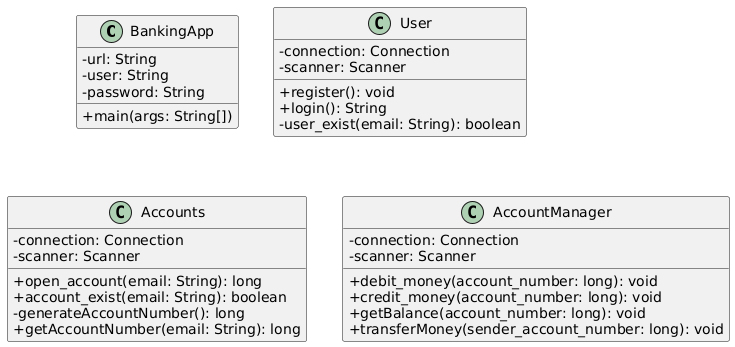

The diagram above was rendered by PlantUML. Its source (embedded in the PNG):
@startuml
skinparam classAttributeIconSize 0

class BankingApp {
    - url: String
    - user: String
    - password: String
    + main(args: String[])
}

class User {
    - connection: Connection
    - scanner: Scanner
    + register(): void
    + login(): String
    - user_exist(email: String): boolean
}

class Accounts {
    - connection: Connection
    - scanner: Scanner
    + open_account(email: String): long
    + account_exist(email: String): boolean
    - generateAccountNumber(): long
    + getAccountNumber(email: String): long
}

class AccountManager {
    - connection: Connection
    - scanner: Scanner
    + debit_money(account_number: long): void
    + credit_money(account_number: long): void
    + getBalance(account_number: long): void
    + transferMoney(sender_account_number: long): void
}
@enduml